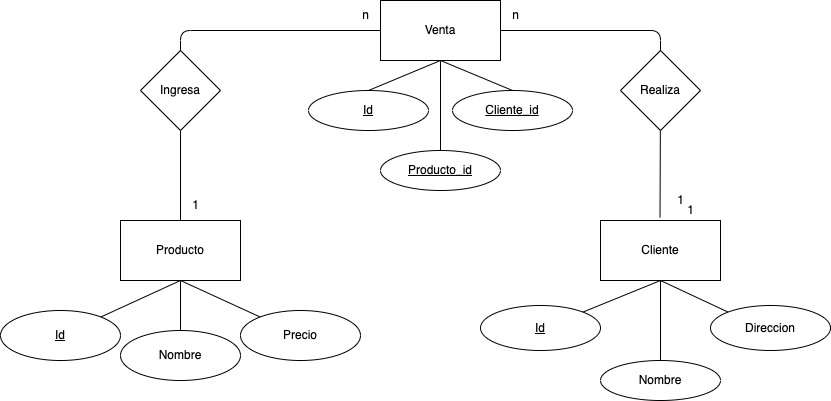

The diagram above was exported from draw.io. Its source (the exported page's mxGraphModel, read from the mxfile embedded in the PNG):
<mxGraphModel dx="1744" dy="581" grid="1" gridSize="10" guides="1" tooltips="1" connect="1" arrows="1" fold="1" page="1" pageScale="1" pageWidth="827" pageHeight="1169" math="0" shadow="0">
  <root>
    <mxCell id="0" />
    <mxCell id="1" parent="0" />
    <mxCell id="25" style="edgeStyle=none;html=1;exitX=0.5;exitY=0;exitDx=0;exitDy=0;entryX=0.5;entryY=1;entryDx=0;entryDy=0;endArrow=none;endFill=0;" edge="1" parent="1" source="2" target="24">
      <mxGeometry relative="1" as="geometry" />
    </mxCell>
    <mxCell id="2" value="Producto" style="rounded=0;whiteSpace=wrap;html=1;" vertex="1" parent="1">
      <mxGeometry x="80" y="340" width="120" height="60" as="geometry" />
    </mxCell>
    <mxCell id="7" style="edgeStyle=none;html=1;entryX=0.5;entryY=1;entryDx=0;entryDy=0;endArrow=none;endFill=0;" edge="1" parent="1" source="3" target="2">
      <mxGeometry relative="1" as="geometry" />
    </mxCell>
    <mxCell id="3" value="&lt;u&gt;Id&lt;/u&gt;" style="ellipse;whiteSpace=wrap;html=1;" vertex="1" parent="1">
      <mxGeometry x="-40" y="430" width="120" height="50" as="geometry" />
    </mxCell>
    <mxCell id="8" style="edgeStyle=none;html=1;endArrow=none;endFill=0;" edge="1" parent="1" source="4">
      <mxGeometry relative="1" as="geometry">
        <mxPoint x="140" y="399.9999999999999" as="targetPoint" />
      </mxGeometry>
    </mxCell>
    <mxCell id="4" value="&lt;span&gt;Nombre&lt;/span&gt;" style="ellipse;whiteSpace=wrap;html=1;fontStyle=0" vertex="1" parent="1">
      <mxGeometry x="80" y="450" width="120" height="50" as="geometry" />
    </mxCell>
    <mxCell id="9" style="edgeStyle=none;html=1;endArrow=none;endFill=0;" edge="1" parent="1" source="6">
      <mxGeometry relative="1" as="geometry">
        <mxPoint x="140" y="399.9999999999999" as="targetPoint" />
      </mxGeometry>
    </mxCell>
    <mxCell id="6" value="&lt;span&gt;Precio&lt;/span&gt;" style="ellipse;whiteSpace=wrap;html=1;fontStyle=0" vertex="1" parent="1">
      <mxGeometry x="200" y="430" width="120" height="50" as="geometry" />
    </mxCell>
    <mxCell id="10" value="Cliente" style="rounded=0;whiteSpace=wrap;html=1;" vertex="1" parent="1">
      <mxGeometry x="560" y="340" width="120" height="60" as="geometry" />
    </mxCell>
    <mxCell id="15" style="edgeStyle=none;html=1;exitX=1;exitY=0;exitDx=0;exitDy=0;endArrow=none;endFill=0;" edge="1" parent="1" source="11">
      <mxGeometry relative="1" as="geometry">
        <mxPoint x="620" y="400" as="targetPoint" />
      </mxGeometry>
    </mxCell>
    <mxCell id="11" value="&lt;u&gt;Id&lt;/u&gt;" style="ellipse;whiteSpace=wrap;html=1;" vertex="1" parent="1">
      <mxGeometry x="440" y="425" width="120" height="45" as="geometry" />
    </mxCell>
    <mxCell id="14" style="edgeStyle=none;html=1;entryX=0.5;entryY=1;entryDx=0;entryDy=0;endArrow=none;endFill=0;" edge="1" parent="1" source="12" target="10">
      <mxGeometry relative="1" as="geometry" />
    </mxCell>
    <mxCell id="12" value="&lt;span&gt;Nombre&lt;/span&gt;" style="ellipse;whiteSpace=wrap;html=1;fontStyle=0" vertex="1" parent="1">
      <mxGeometry x="560" y="480" width="120" height="40" as="geometry" />
    </mxCell>
    <mxCell id="16" style="edgeStyle=none;html=1;exitX=0;exitY=0;exitDx=0;exitDy=0;entryX=0.5;entryY=1;entryDx=0;entryDy=0;endArrow=none;endFill=0;" edge="1" parent="1" source="13" target="10">
      <mxGeometry relative="1" as="geometry" />
    </mxCell>
    <mxCell id="13" value="&lt;span&gt;Direccion&lt;/span&gt;" style="ellipse;whiteSpace=wrap;html=1;fontStyle=0" vertex="1" parent="1">
      <mxGeometry x="670" y="425" width="120" height="45" as="geometry" />
    </mxCell>
    <mxCell id="27" style="edgeStyle=none;html=1;entryX=0.5;entryY=0;entryDx=0;entryDy=0;endArrow=none;endFill=0;exitX=0.5;exitY=1;exitDx=0;exitDy=0;" edge="1" parent="1" source="17" target="18">
      <mxGeometry relative="1" as="geometry" />
    </mxCell>
    <mxCell id="28" style="edgeStyle=none;html=1;exitX=0.5;exitY=1;exitDx=0;exitDy=0;entryX=0.5;entryY=0;entryDx=0;entryDy=0;endArrow=none;endFill=0;" edge="1" parent="1" source="17" target="20">
      <mxGeometry relative="1" as="geometry" />
    </mxCell>
    <mxCell id="29" style="edgeStyle=none;html=1;entryX=0.5;entryY=0;entryDx=0;entryDy=0;endArrow=none;endFill=0;" edge="1" parent="1" source="17" target="19">
      <mxGeometry relative="1" as="geometry" />
    </mxCell>
    <mxCell id="17" value="Venta" style="rounded=0;whiteSpace=wrap;html=1;" vertex="1" parent="1">
      <mxGeometry x="340" y="120" width="120" height="60" as="geometry" />
    </mxCell>
    <mxCell id="18" value="&lt;u&gt;Id&lt;/u&gt;" style="ellipse;whiteSpace=wrap;html=1;" vertex="1" parent="1">
      <mxGeometry x="268" y="210" width="120" height="40" as="geometry" />
    </mxCell>
    <mxCell id="19" value="&lt;u&gt;Producto_id&lt;/u&gt;" style="ellipse;whiteSpace=wrap;html=1;" vertex="1" parent="1">
      <mxGeometry x="340" y="270" width="120" height="40" as="geometry" />
    </mxCell>
    <mxCell id="20" value="&lt;u&gt;Cliente_id&lt;/u&gt;" style="ellipse;whiteSpace=wrap;html=1;" vertex="1" parent="1">
      <mxGeometry x="412" y="210" width="120" height="40" as="geometry" />
    </mxCell>
    <mxCell id="22" style="edgeStyle=none;html=1;entryX=0.496;entryY=-0.05;entryDx=0;entryDy=0;entryPerimeter=0;endArrow=none;endFill=0;" edge="1" parent="1" source="21" target="10">
      <mxGeometry relative="1" as="geometry" />
    </mxCell>
    <mxCell id="23" style="edgeStyle=none;html=1;exitX=0.5;exitY=0;exitDx=0;exitDy=0;entryX=1;entryY=0.5;entryDx=0;entryDy=0;endArrow=none;endFill=0;" edge="1" parent="1" source="21" target="17">
      <mxGeometry relative="1" as="geometry">
        <Array as="points">
          <mxPoint x="620" y="150" />
        </Array>
      </mxGeometry>
    </mxCell>
    <mxCell id="21" value="Realiza" style="rhombus;whiteSpace=wrap;html=1;" vertex="1" parent="1">
      <mxGeometry x="580" y="170" width="80" height="80" as="geometry" />
    </mxCell>
    <mxCell id="26" style="edgeStyle=none;html=1;exitX=0.5;exitY=0;exitDx=0;exitDy=0;entryX=0;entryY=0.5;entryDx=0;entryDy=0;endArrow=none;endFill=0;" edge="1" parent="1" source="24" target="17">
      <mxGeometry relative="1" as="geometry">
        <Array as="points">
          <mxPoint x="140" y="150" />
        </Array>
      </mxGeometry>
    </mxCell>
    <mxCell id="24" value="Ingresa" style="rhombus;whiteSpace=wrap;html=1;" vertex="1" parent="1">
      <mxGeometry x="100" y="170" width="80" height="80" as="geometry" />
    </mxCell>
    <mxCell id="30" value="1" style="text;html=1;align=center;verticalAlign=middle;resizable=0;points=[];autosize=1;strokeColor=none;fillColor=none;" vertex="1" parent="1">
      <mxGeometry x="625" y="305" width="30" height="30" as="geometry" />
    </mxCell>
    <mxCell id="31" value="n" style="text;html=1;align=center;verticalAlign=middle;resizable=0;points=[];autosize=1;strokeColor=none;fillColor=none;" vertex="1" parent="1">
      <mxGeometry x="460" y="120" width="30" height="30" as="geometry" />
    </mxCell>
    <mxCell id="32" value="n" style="text;html=1;align=center;verticalAlign=middle;resizable=0;points=[];autosize=1;strokeColor=none;fillColor=none;" vertex="1" parent="1">
      <mxGeometry x="310" y="120" width="30" height="30" as="geometry" />
    </mxCell>
    <mxCell id="33" value="1" style="text;html=1;align=center;verticalAlign=middle;resizable=0;points=[];autosize=1;strokeColor=none;fillColor=none;" vertex="1" parent="1">
      <mxGeometry x="635" y="315" width="30" height="30" as="geometry" />
    </mxCell>
    <mxCell id="34" value="1" style="text;html=1;align=center;verticalAlign=middle;resizable=0;points=[];autosize=1;strokeColor=none;fillColor=none;" vertex="1" parent="1">
      <mxGeometry x="140" y="310" width="30" height="30" as="geometry" />
    </mxCell>
  </root>
</mxGraphModel>